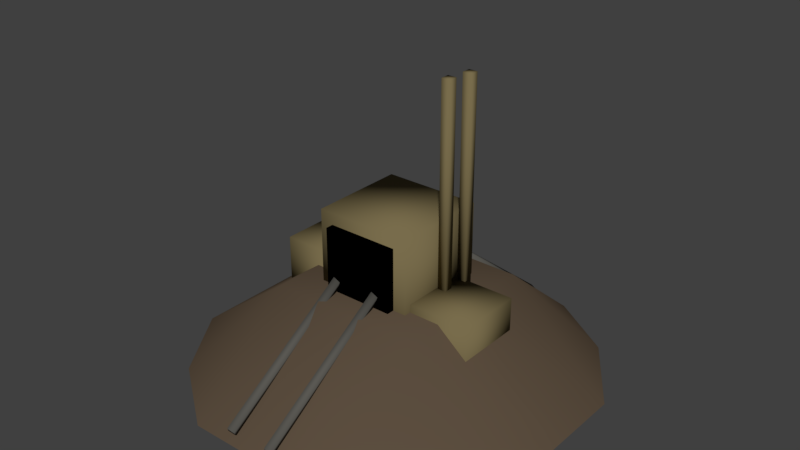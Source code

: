 # Source: Mine.blend  (saved by Blender 2.78.0; exported with 4.5.12 LTS)
import bpy
from mathutils import Matrix  # noqa: F401  (used for matrix-valued properties, if any)

bpy.ops.wm.read_factory_settings(use_empty=True)
scene = bpy.context.scene
scene.name = 'Scene'

# ---- collections
col_collection_1 = bpy.data.collections.new('Collection 1'); scene.collection.children.link(col_collection_1)

# ---- materials (node trees are filled in below, after node groups)
mat_material_002 = bpy.data.materials.new('Material.002')
mat_material_002.alpha_threshold = 0.0
mat_material_002.use_transparent_shadow = False
mat_material_002.diffuse_color = (0.1107, 0.07905, 0.05194, 1.0)
mat_material_002.specular_color = (0.3343, 0.2974, 0.2014)
mat_material_002.roughness = 0.5
mat_material_005 = bpy.data.materials.new('Material.005')
mat_material_005.alpha_threshold = 0.0
mat_material_005.use_transparent_shadow = False
mat_material_005.diffuse_color = (0.1025, 0.09851, 0.08715, 1.0)
mat_material_005.specular_color = (0.196, 0.1615, 0.1103)
mat_material_005.roughness = 0.5
mat_material_003 = bpy.data.materials.new('Material.003')
mat_material_003.alpha_threshold = 0.0
mat_material_003.use_transparent_shadow = False
mat_material_003.diffuse_color = (0.1902, 0.1515, 0.07286, 1.0)
mat_material_003.specular_color = (0.196, 0.1615, 0.1103)
mat_material_003.roughness = 0.5
mat_material_004 = bpy.data.materials.new('Material.004')
mat_material_004.alpha_threshold = 0.0
mat_material_004.use_transparent_shadow = False
mat_material_004.diffuse_color = (0.0, 0.0, 0.0, 1.0)
mat_material_004.specular_color = (0.0, 0.0, 0.0)
mat_material_004.roughness = 0.5

# ---- material node trees

# ---- world
world_world = bpy.data.worlds.new('World'); scene.world = world_world
world_world.color = (0.05088, 0.05088, 0.05088)
world_world.use_sun_shadow = False
world_world.sun_shadow_jitter_overblur = 0.0
world_world.cycles.sampling_method = 'MANUAL'

# ---- meshes
me_plane_004 = bpy.data.meshes.new('Plane.004')
me_plane_004.from_pydata([(-0.07739, 1.24, -0.3939), (-0.1143, 0.4032, 0.2568), (-0.119, 1.251, -0.3819), (-0.156, 0.4143, 0.2687), (-0.06115, 1.265, -0.3606), (-0.09811, 0.4283, 0.29), (-0.1028, 1.276, -0.3487), (-0.1398, 0.4395, 0.302), (0.1694, 1.225, -0.3709), (0.1324, 0.3886, 0.2797), (0.1277, 1.236, -0.359), (0.09076, 0.3998, 0.2917), (0.1856, 1.25, -0.3377), (0.1486, 0.4138, 0.313), (0.1439, 1.262, -0.3258), (0.107, 0.4249, 0.3249), (0.2568, -0.2636, -0.1644), (0.2568, -0.2636, 0.2725), (0.2568, 0.1733, -0.1644), (0.2568, 0.1733, 0.2725), (0.6937, -0.2636, -0.1644), (0.6937, -0.2636, 0.2725), (0.6937, 0.1733, -0.1644), (0.6937, 0.1733, 0.2725), (-0.7559, -0.1912, -0.101), (-0.7559, -0.1912, 0.3359), (-0.7559, 0.2457, -0.101), (-0.7559, 0.2457, 0.3359), (-0.319, -0.1912, -0.101), (-0.319, -0.1912, 0.3359), (-0.319, 0.2457, -0.101), (-0.319, 0.2457, 0.3359), (0.09976, -0.2571, 0.3105), (0.1344, -1.261, -0.2828), (0.05405, -0.2675, 0.3255), (0.08868, -1.271, -0.2679), (0.1179, -0.2799, 0.3502), (0.1525, -1.284, -0.2432), (0.07219, -0.2903, 0.3651), (0.1068, -1.294, -0.2283), (-0.195, -0.256, 0.3019), (-0.1604, -1.26, -0.2915), (-0.2407, -0.2664, 0.3168), (-0.2061, -1.27, -0.2765), (-0.1769, -0.2788, 0.3415), (-0.1422, -1.283, -0.2518), (-0.2226, -0.2892, 0.3565), (-0.1879, -1.293, -0.2369), (0.3132, 0.1513, 0.2091), (0.3132, 0.1513, 1.579), (0.3132, 0.2091, 0.2091), (0.3132, 0.2091, 1.579), (0.371, 0.1513, 0.2091), (0.371, 0.1513, 1.579), (0.371, 0.2091, 0.2091), (0.371, 0.2091, 1.579), (0.2958, -0.01635, 0.2161), (0.2958, -0.01635, 1.586), (0.2958, 0.04143, 0.2161), (0.2958, 0.04143, 1.586), (0.3536, -0.01635, 0.2161), (0.3536, -0.01635, 1.586), (0.3536, 0.04143, 0.2161), (0.3536, 0.04143, 1.586), (-0.2693, -0.3601, 0.1565), (-0.2693, -0.3601, 0.6273), (-0.2693, 0.3958, 0.1565), (-0.2693, 0.3958, 0.6273), (0.1986, -0.3601, 0.1565), (0.1986, -0.3601, 0.6273), (0.1986, 0.3958, 0.1565), (0.1986, 0.3958, 0.6273), (-0.3569, -0.3084, 0.06169), (-0.3569, -0.3084, 0.7044), (-0.3569, 0.3344, 0.06169), (-0.3569, 0.3344, 0.7044), (0.2859, -0.3084, 0.06169), (0.2859, -0.3084, 0.7044), (0.2859, 0.3344, 0.06169), (0.2859, 0.3344, 0.7044), (-0.9343, -0.9441, -0.3457), (0.9041, -0.9441, -0.3457), (-0.9343, 0.8943, -0.3457), (0.9041, 0.8943, -0.3457), (-1.225, -0.02809, -0.3142), (0.007447, -1.291, -0.3478), (1.224, -0.02687, -0.3802), (-0.003428, 1.192, -0.3473), (-0.01005, -0.0138, 0.2209), (-1.225, -0.4877, -0.3142), (0.467, -1.291, -0.3478), (1.224, 0.4327, -0.3802), (-0.463, 1.192, -0.3473), (-1.225, 0.4315, -0.3142), (-0.4521, -1.291, -0.3478), (1.224, -0.4865, -0.3802), (0.4562, 1.192, -0.3473), (-0.01005, 0.4862, 0.2209), (-0.01005, -0.5138, 0.2209), (-0.5101, -0.0138, 0.2209), (0.4899, -0.0138, 0.2209), (0.4899, -0.5138, 0.2209), (-0.5101, -0.5138, 0.2209), (-0.5101, 0.4862, 0.2209), (0.4899, 0.4862, 0.2209)], [], [(0, 1, 3, 2), (2, 3, 7, 6), (6, 7, 5, 4), (4, 5, 1, 0), (2, 6, 4, 0), (7, 3, 1, 5), (8, 9, 11, 10), (10, 11, 15, 14), (14, 15, 13, 12), (12, 13, 9, 8), (10, 14, 12, 8), (15, 11, 9, 13), (16, 17, 19, 18), (18, 19, 23, 22), (22, 23, 21, 20), (20, 21, 17, 16), (18, 22, 20, 16), (23, 19, 17, 21), (24, 25, 27, 26), (26, 27, 31, 30), (30, 31, 29, 28), (28, 29, 25, 24), (26, 30, 28, 24), (31, 27, 25, 29), (32, 33, 35, 34), (34, 35, 39, 38), (38, 39, 37, 36), (36, 37, 33, 32), (34, 38, 36, 32), (39, 35, 33, 37), (40, 41, 43, 42), (42, 43, 47, 46), (46, 47, 45, 44), (44, 45, 41, 40), (42, 46, 44, 40), (47, 43, 41, 45), (48, 49, 51, 50), (50, 51, 55, 54), (54, 55, 53, 52), (52, 53, 49, 48), (50, 54, 52, 48), (55, 51, 49, 53), (56, 57, 59, 58), (58, 59, 63, 62), (62, 63, 61, 60), (60, 61, 57, 56), (58, 62, 60, 56), (63, 59, 57, 61), (64, 65, 67, 66), (66, 67, 71, 70), (70, 71, 69, 68), (68, 69, 65, 64), (66, 70, 68, 64), (71, 67, 65, 69), (72, 73, 75, 74), (74, 75, 79, 78), (78, 79, 77, 76), (76, 77, 73, 72), (74, 78, 76, 72), (79, 75, 73, 77), (104, 91, 83, 96), (103, 97, 87, 92), (102, 98, 88, 99), (101, 95, 86, 100), (98, 101, 100, 88), (85, 90, 101, 98), (90, 81, 95, 101), (89, 102, 99, 84), (80, 94, 102, 89), (94, 85, 98, 102), (93, 103, 92, 82), (84, 99, 103, 93), (99, 88, 97, 103), (97, 104, 96, 87), (88, 100, 104, 97), (100, 86, 91, 104)])
me_plane_004.polygons.foreach_set('use_smooth', [True] * 76)
me_plane_004.polygons.foreach_set('material_index', [1, 1, 1, 1, 1, 1, 1, 1, 1, 1, 1, 1, 2, 2, 2, 2, 2, 2, 2, 2, 2, 2, 2, 2, 1, 1, 1, 1, 1, 1, 1, 1, 1, 1, 1, 1, 2, 2, 2, 2, 2, 2, 2, 2, 2, 2, 2, 2, 3, 3, 3, 3, 3, 3, 2, 2, 2, 2, 2, 2, 0, 0, 0, 0, 0, 0, 0, 0, 0, 0, 0, 0, 0, 0, 0, 0])
me_plane_004.materials.append(mat_material_002)
me_plane_004.materials.append(mat_material_005)
me_plane_004.materials.append(mat_material_003)
me_plane_004.materials.append(mat_material_004)
me_plane_004.use_remesh_preserve_volume = False
me_plane_004.use_remesh_preserve_attributes = False
me_plane_004.use_mirror_vertex_groups = False
me_plane_004.update()

# ---- objects
ob_mine = bpy.data.objects.new('Mine', me_plane_004)

# ---- transforms, parenting, visibility, modifiers, constraints
ob_mine.location = (0.06339, -0.01272, -0.07544)
ob_mine.scale = (0.467, 0.467, 0.467)
ob_mine.lineart.crease_threshold = 0.0

# ---- collection membership
col_collection_1.objects.link(ob_mine)

# ---- scene / render settings (as saved in the file)
scene.frame_start = 1; scene.frame_end = 250; scene.frame_set(1)
scene.render.engine = 'BLENDER_EEVEE_NEXT'
scene.render.resolution_percentage = 50
scene.render.dither_intensity = 0.0
scene.cycles.use_denoising = False
scene.cycles.samples = 128
scene.cycles.sampling_pattern = 'TABULATED_SOBOL'
scene.cycles.light_sampling_threshold = 0.0
scene.cycles.use_adaptive_sampling = False
scene.cycles.use_light_tree = False
scene.cycles.blur_glossy = 0.0
scene.cycles.sample_clamp_indirect = 0.0
scene.view_settings.view_transform = 'Standard'
bpy.context.view_layer.update()

# ---- added for rendering (the .blend has no active camera and no usable light): camera, sun
cam_auto = bpy.data.cameras.new('AutoCamera')
cam_auto.lens = 50.0
cam_auto.sensor_width = 36.0
cam_auto.clip_end = 1000.0
ob_auto_camera = bpy.data.objects.new('AutoCamera', cam_auto)
scene.collection.objects.link(ob_auto_camera)
ob_auto_camera.location = (1.81937, -2.12458, 1.60801)
ob_auto_camera.rotation_euler = (1.09748, -7.21219e-08, 0.694738)
scene.camera = ob_auto_camera
light_auto_sun = bpy.data.lights.new('AutoSun', 'SUN')
light_auto_sun.energy = 3.0
light_auto_sun.angle = 0.0523599
ob_auto_sun = bpy.data.objects.new('AutoSun', light_auto_sun)
scene.collection.objects.link(ob_auto_sun)
ob_auto_sun.rotation_euler = (0.872665, 0.174533, 0.523599)
bpy.context.view_layer.update()
